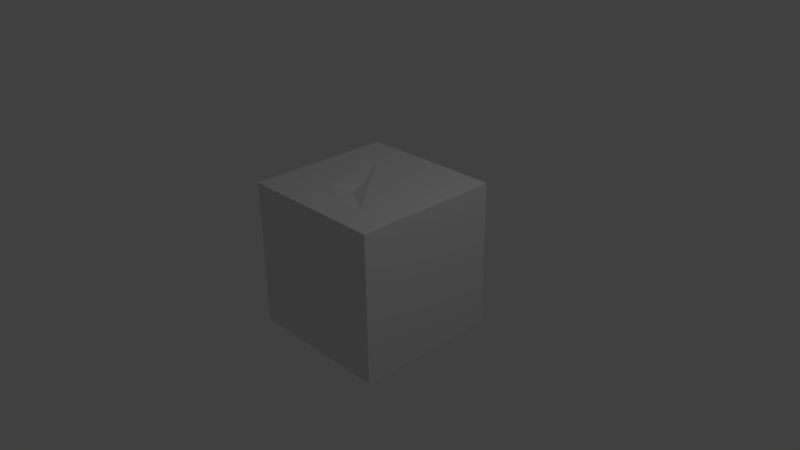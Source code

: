# Source: Knife_Test_Mk2.blend  (saved by Blender 2.77.0; exported with 4.5.12 LTS)
import bpy
from mathutils import Matrix  # noqa: F401  (used for matrix-valued properties, if any)

bpy.ops.wm.read_factory_settings(use_empty=True)
scene = bpy.context.scene
scene.name = 'Scene'

# ---- collections
col_collection_1 = bpy.data.collections.new('Collection 1'); scene.collection.children.link(col_collection_1)

# ---- materials (node trees are filled in below, after node groups)
mat_material = bpy.data.materials.new('Material')
mat_material.alpha_threshold = 0.0
mat_material.roughness = 0.5
mat_material.line_color = (0.0, 0.0, 0.0, 1.0)

# ---- material node trees

# ---- world
world_world = bpy.data.worlds.new('World'); scene.world = world_world
world_world.color = (0.05088, 0.05088, 0.05088)
world_world.use_sun_shadow = False
world_world.sun_shadow_jitter_overblur = 0.0
world_world.cycles.sampling_method = 'MANUAL'

# ---- cameras
cam_camera = bpy.data.cameras.new('Camera')
cam_camera.clip_end = 100.0
cam_camera.lens = 35.0
cam_camera.sensor_width = 32.0
cam_camera.sensor_height = 18.0
cam_camera.ortho_scale = 7.314
cam_camera.dof.focus_distance = 0.0

# ---- lights
light_lamp = bpy.data.lights.new('Lamp', 'POINT')
light_lamp.transmission_factor = 0.0
light_lamp.cutoff_distance = 30.0
light_lamp.energy = 100.0
light_lamp.shadow_buffer_clip_start = 1.001
light_lamp.shadow_soft_size = 0.1
light_lamp.shadow_maximum_resolution = 0.006
light_lamp.use_absolute_resolution = True

# ---- meshes
me_cube = bpy.data.meshes.new('Cube')
me_cube.from_pydata([(1.0, 1.0, -1.0), (1.0, -1.0, -1.0), (-1.0, -1.0, -1.0), (-1.0, 1.0, -1.0), (1.0, 1.0, 1.0), (1.0, -1.0, 1.0), (-1.0, -1.0, 1.0), (-1.0, 1.0, 1.0), (-0.1044, 0.07638, 1.0), (0.05915, 0.4852, 1.0), (0.8081, -0.1283, 1.0), (0.5343, -0.652, 1.0), (-0.3084, -0.4336, 1.0), (-0.5472, 0.5814, 1.0), (0.672, -1.0, 1.0), (1.0, 0.5786, 1.0), (-0.2372, 0.6292, 1.0), (1.0, 0.7662, 1.0), (0.8947, -0.5218, 1.0), (-0.08684, -0.2362, 0.9359), (0.5798, 0.05867, 1.0), (-0.09603, -0.07251, 0.9695), (0.1523, -0.2164, 1.0), (1.0, 0.2242, 1.0), (-0.4105, 0.0004112, 1.0)], [], [(0, 1, 2, 3), (4, 7, 16, 17), (0, 4, 17, 15, 23, 5, 1), (1, 5, 14, 6, 2), (2, 6, 7, 3), (4, 0, 3, 7), (5, 18, 11, 14), (13, 24, 21, 8), (10, 20, 22, 11), (9, 16, 13, 8), (14, 12, 24, 13, 7, 6), (12, 14, 11, 19), (15, 9, 20, 23), (17, 16, 9, 15), (13, 16, 7), (19, 11, 22, 21), (11, 18, 10), (22, 20, 9, 8), (23, 20, 10, 18, 5), (21, 22, 8), (21, 24, 12, 19)])
me_cube.materials.append(mat_material)
me_cube.use_remesh_preserve_volume = False
me_cube.use_remesh_preserve_attributes = False
me_cube.use_mirror_vertex_groups = False
me_cube.update()

# ---- objects
ob_cube = bpy.data.objects.new('Cube', me_cube)
ob_lamp = bpy.data.objects.new('Lamp', light_lamp)
ob_camera = bpy.data.objects.new('Camera', cam_camera)

# ---- transforms, parenting, visibility, modifiers, constraints
ob_cube.location = (0.0, 0.0, 0.0)
ob_cube.lock_rotations_4d = False
ob_cube.empty_display_type = 'ARROWS'
ob_cube.lineart.crease_threshold = 0.0
ob_lamp.location = (4.076, 1.005, 5.904)
ob_lamp.rotation_euler = (0.6503, 0.05522, 1.866)
ob_lamp.lock_rotations_4d = False
ob_lamp.empty_display_type = 'ARROWS'
ob_lamp.color = (0.0, 0.0, 0.0, 0.0)
ob_lamp.lineart.crease_threshold = 0.0
ob_camera.location = (7.481, -6.508, 5.344)
ob_camera.rotation_euler = (1.109, 0.01082, 0.8149)
ob_camera.lock_rotations_4d = False
ob_camera.empty_display_type = 'ARROWS'
ob_camera.color = (0.0, 0.0, 0.0, 0.0)
ob_camera.display_type = 'WIRE'
ob_camera.lineart.crease_threshold = 0.0

# ---- collection membership
col_collection_1.objects.link(ob_cube)
col_collection_1.objects.link(ob_lamp)
col_collection_1.objects.link(ob_camera)

# ---- scene / render settings (as saved in the file)
scene.camera = ob_camera
scene.frame_start = 1; scene.frame_end = 250; scene.frame_set(1)
scene.render.engine = 'CYCLES'
scene.render.resolution_percentage = 50
scene.render.dither_intensity = 0.0
scene.cycles.use_denoising = False
scene.cycles.samples = 50
scene.cycles.sampling_pattern = 'TABULATED_SOBOL'
scene.cycles.light_sampling_threshold = 0.0
scene.cycles.use_adaptive_sampling = False
scene.cycles.use_light_tree = False
scene.cycles.blur_glossy = 0.0
scene.cycles.sample_clamp_indirect = 0.0
scene.view_settings.view_transform = 'Standard'
bpy.context.view_layer.update()
